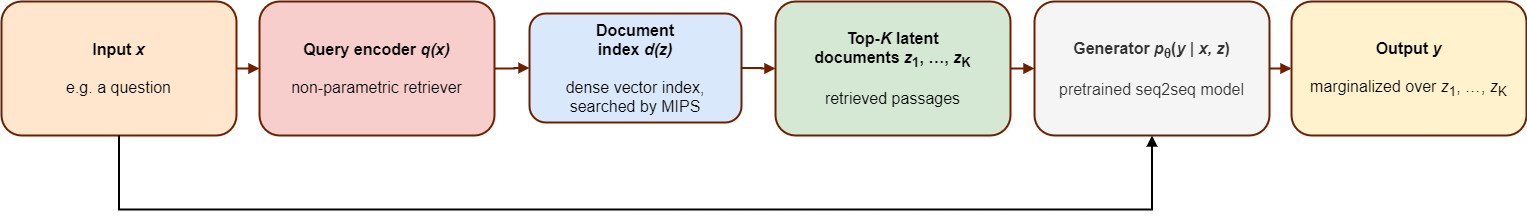

The diagram above was exported from draw.io. Its source (the exported page's mxGraphModel, read from the mxfile embedded in the PNG):
<mxGraphModel dx="1038" dy="607" grid="1" gridSize="10" guides="1" tooltips="1" connect="1" arrows="1" fold="1" page="1" pageScale="1" pageWidth="1600" pageHeight="300" math="0" shadow="0">
  <root>
    <mxCell id="0" />
    <mxCell id="1" parent="0" />
    <mxCell id="input" value="&lt;b&gt;Input &lt;i&gt;x&lt;br&gt;&lt;/i&gt;&lt;/b&gt;&lt;br&gt;e.g. a question" style="rounded=1;whiteSpace=wrap;html=1;fillColor=#ffe6cc;strokeWidth=2;fontFamily=Arial;fontSize=16;align=center;verticalAlign=middle;spacing=8;strokeColor=#6D1F00;" parent="1" vertex="1">
      <mxGeometry x="18" y="102" width="235" height="134" as="geometry" />
    </mxCell>
    <mxCell id="query" value="&lt;b&gt;Query encoder &lt;i&gt;q(x)&lt;br&gt;&lt;/i&gt;&lt;/b&gt;&lt;br&gt;non-parametric retriever" style="rounded=1;whiteSpace=wrap;html=1;fillColor=#f8cecc;strokeWidth=2;fontFamily=Arial;fontSize=16;align=center;verticalAlign=middle;spacing=8;strokeColor=#6D1F00;" parent="1" vertex="1">
      <mxGeometry x="276" y="102" width="235" height="134" as="geometry" />
    </mxCell>
    <mxCell id="index" value="&lt;b&gt;Document&lt;br&gt;index &lt;i&gt;d(z)&lt;br&gt;&lt;/i&gt;&lt;/b&gt;&lt;br&gt;dense vector index,&lt;br&gt;searched by MIPS" style="rounded=1;whiteSpace=wrap;html=1;fillColor=#dae8fc;strokeWidth=2;fontFamily=Arial;fontSize=16;align=center;verticalAlign=middle;spacing=8;strokeColor=#6D1F00;" parent="1" vertex="1">
      <mxGeometry x="546" y="114" width="212" height="109" as="geometry" />
    </mxCell>
    <mxCell id="topk" value="&lt;b&gt;Top-&lt;i&gt;K&lt;/i&gt; latent&lt;br&gt;documents &lt;i&gt;z&lt;/i&gt;&lt;sub&gt;1&lt;/sub&gt;, …, &lt;i&gt;z&lt;/i&gt;&lt;sub&gt;K&lt;br&gt;&lt;/sub&gt;&lt;/b&gt;&lt;br&gt;retrieved passages" style="rounded=1;whiteSpace=wrap;html=1;fillColor=#d5e8d4;strokeWidth=2;fontFamily=Arial;fontSize=16;align=center;verticalAlign=middle;spacing=8;strokeColor=#6D1F00;" parent="1" vertex="1">
      <mxGeometry x="792" y="102" width="235" height="134" as="geometry" />
    </mxCell>
    <mxCell id="generator" value="&lt;b&gt;Generator &lt;i&gt;p&lt;/i&gt;&lt;sub&gt;θ&lt;/sub&gt;(&lt;i&gt;y&lt;/i&gt; | &lt;i&gt;x, z&lt;/i&gt;)&lt;br&gt;&lt;/b&gt;&lt;br&gt;pretrained seq2seq model" style="rounded=1;whiteSpace=wrap;html=1;fillColor=#f5f5f5;strokeWidth=2;fontFamily=Arial;fontSize=16;align=center;verticalAlign=middle;spacing=8;fontColor=#333333;strokeColor=#6D1F00;" parent="1" vertex="1">
      <mxGeometry x="1051" y="102" width="235" height="134" as="geometry" />
    </mxCell>
    <mxCell id="output" value="&lt;b&gt;Output &lt;i&gt;y&lt;br&gt;&lt;/i&gt;&lt;/b&gt;&lt;br&gt;marginalized over &lt;i&gt;z&lt;/i&gt;&lt;sub&gt;1&lt;/sub&gt;, …, &lt;i&gt;z&lt;/i&gt;&lt;sub&gt;K&lt;/sub&gt;" style="rounded=1;whiteSpace=wrap;html=1;fillColor=#fff2cc;strokeWidth=2;fontFamily=Arial;fontSize=16;align=center;verticalAlign=middle;spacing=8;strokeColor=#6D1F00;" parent="1" vertex="1">
      <mxGeometry x="1308" y="102" width="235" height="134" as="geometry" />
    </mxCell>
    <mxCell id="a1" style="edgeStyle=orthogonalEdgeStyle;rounded=0;orthogonalLoop=1;jettySize=auto;html=1;strokeWidth=2;endArrow=block;endFill=1;strokeColor=#6D1F00;" parent="1" source="input" target="query" edge="1">
      <mxGeometry relative="1" as="geometry" />
    </mxCell>
    <mxCell id="a2" style="edgeStyle=orthogonalEdgeStyle;rounded=0;orthogonalLoop=1;jettySize=auto;html=1;strokeWidth=2;endArrow=block;endFill=1;strokeColor=#6D1F00;" parent="1" source="query" target="index" edge="1">
      <mxGeometry relative="1" as="geometry" />
    </mxCell>
    <mxCell id="a3" style="edgeStyle=orthogonalEdgeStyle;rounded=0;orthogonalLoop=1;jettySize=auto;html=1;strokeWidth=2;endArrow=block;endFill=1;strokeColor=#6D1F00;" parent="1" source="index" target="topk" edge="1">
      <mxGeometry relative="1" as="geometry" />
    </mxCell>
    <mxCell id="a4" style="edgeStyle=orthogonalEdgeStyle;rounded=0;orthogonalLoop=1;jettySize=auto;html=1;strokeWidth=2;endArrow=block;endFill=1;strokeColor=#6D1F00;" parent="1" source="topk" target="generator" edge="1">
      <mxGeometry relative="1" as="geometry" />
    </mxCell>
    <mxCell id="a5" style="edgeStyle=orthogonalEdgeStyle;rounded=0;orthogonalLoop=1;jettySize=auto;html=1;strokeWidth=2;endArrow=block;endFill=1;strokeColor=#6D1F00;" parent="1" source="generator" target="output" edge="1">
      <mxGeometry relative="1" as="geometry" />
    </mxCell>
    <mxCell id="feedback" style="edgeStyle=orthogonalEdgeStyle;rounded=0;html=1;strokeWidth=2;endArrow=block;endFill=1;exitX=0.5;exitY=1;entryX=0.5;entryY=1;exitDx=0;exitDy=0;entryDx=0;entryDy=0;" parent="1" source="input" target="generator" edge="1">
      <mxGeometry relative="1" as="geometry">
        <Array as="points">
          <mxPoint x="136" y="310" />
          <mxPoint x="1169" y="310" />
        </Array>
      </mxGeometry>
    </mxCell>
  </root>
</mxGraphModel>